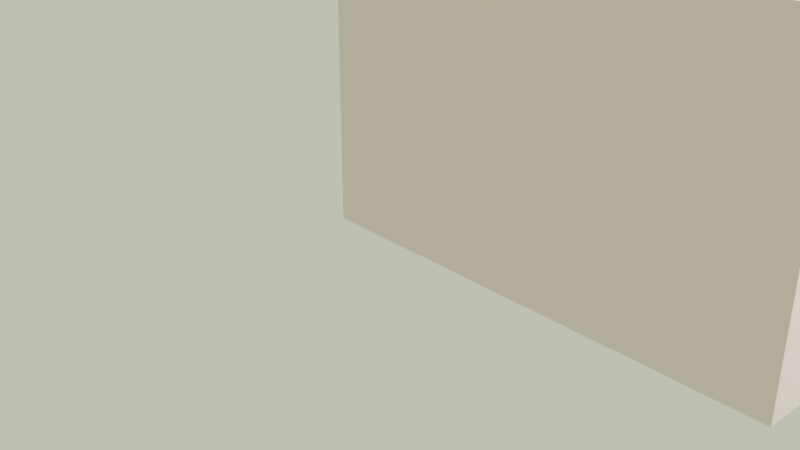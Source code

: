 # Source: Indoor_Scenario_OJAP.blend  (saved by Blender 3.6.11; exported with 4.5.12 LTS)
import bpy
from mathutils import Matrix  # noqa: F401  (used for matrix-valued properties, if any)

bpy.ops.wm.read_factory_settings(use_empty=True)
scene = bpy.context.scene
scene.name = 'Scene'

# ---- collections
col_collection = bpy.data.collections.new('Collection'); scene.collection.children.link(col_collection)

# ---- materials (node trees are filled in below, after node groups)
mat_itu_plasterboard = bpy.data.materials.new('itu_plasterboard')
mat_itu_plasterboard.use_transparent_shadow = False
mat_itu_plasterboard.diffuse_color = (0.8, 0.621, 0.57, 1.0)
mat_itu_chipboard = bpy.data.materials.new('itu_chipboard')
mat_itu_chipboard.use_transparent_shadow = False
mat_itu_chipboard.diffuse_color = (0.8, 0.636, 0.315, 1.0)

# ---- material node trees
mat_itu_plasterboard.use_nodes = True; mat_itu_plasterboard.node_tree.nodes.clear()
_N = mat_itu_plasterboard.node_tree.nodes; _L = mat_itu_plasterboard.node_tree.links
n0 = _N.new('ShaderNodeBsdfPrincipled'); n0.name = 'Principled BSDF'; n0.location = (10, 300)
n0.distribution = 'GGX'
n0.subsurface_method = 'RANDOM_WALK_SKIN'
n0.inputs[3].default_value = 1.45
n0.inputs[27].default_value = (0.0, 0.0, 0.0, 1.0)
n0.inputs[28].default_value = 1.0
n1 = _N.new('ShaderNodeOutputMaterial'); n1.name = 'Material Output'; n1.location = (1100, 160)
n2 = _N.new('ShaderNodeBsdfDiffuse'); n2.name = 'Diffuse BSDF'; n2.location = (200, 320)
n2.inputs[0].default_value = (0.765, 0.65, 0.588, 1.0)
n3 = _N.new('ShaderNodeBsdfAnisotropic'); n3.name = 'Glossy_0'; n3.location = (200, 0)
n3.distribution = 'GGX'
n4 = _N.new('ShaderNodeMixShader'); n4.name = 'Mix_0'; n4.location = (500, 160)
n4.inputs[0].default_value = 0.1
n5 = _N.new('ShaderNodeNewGeometry'); n5.name = 'Input_1'; n5.location = (-80, -70)
n6 = _N.new('ShaderNodeBsdfDiffuse'); n6.name = 'Diffuse_1'; n6.location = (200, -280)
n6.inputs[0].default_value = (0.3, 0.3, 0.3, 1.0)
n7 = _N.new('ShaderNodeMixShader'); n7.name = 'Mix_1'; n7.location = (800, -70)
_L.new(n2.outputs[0], n4.inputs[1])
_L.new(n3.outputs[0], n4.inputs[2])
_L.new(n5.outputs[6], n7.inputs[0])
_L.new(n6.outputs[0], n7.inputs[2])
_L.new(n4.outputs[0], n7.inputs[1])
_L.new(n7.outputs[0], n1.inputs[0])
n1.is_active_output = True
mat_itu_chipboard.use_nodes = True; mat_itu_chipboard.node_tree.nodes.clear()
_N = mat_itu_chipboard.node_tree.nodes; _L = mat_itu_chipboard.node_tree.links
n0 = _N.new('ShaderNodeBsdfPrincipled'); n0.name = 'Principled BSDF'; n0.location = (500, 160)
n0.distribution = 'GGX'
n0.subsurface_method = 'RANDOM_WALK_SKIN'
n0.inputs[3].default_value = 1.45
n0.inputs[27].default_value = (0.0, 0.0, 0.0, 1.0)
n0.inputs[28].default_value = 1.0
n1 = _N.new('ShaderNodeOutputMaterial'); n1.name = 'Material Output'; n1.location = (700, 160)
n2 = _N.new('ShaderNodeTexBrick'); n2.name = 'Brick_0'; n2.location = (300, 160)
n2.inputs[3].default_value = (0.407, 0.411, 0.394, 1.0)
n2.inputs[4].default_value = 3.0
n2.inputs[5].default_value = 0.001
n2.inputs[7].default_value = 0.6
n2.inputs[8].default_value = 0.3
n3 = _N.new('ShaderNodeRGB'); n3.name = 'RGB_0'; n3.location = (70, 160)
n3.outputs[0].default_value = (0.711, 0.668, 0.668, 1.0)
_L.new(n0.outputs[0], n1.inputs[0])
_L.new(n3.outputs[0], n2.inputs[1])
_L.new(n3.outputs[0], n2.inputs[2])
_L.new(n2.outputs[0], n0.inputs[0])
n1.is_active_output = True

# ---- world
world_world = bpy.data.worlds.new('World'); scene.world = world_world
world_world.use_nodes = True; world_world.node_tree.nodes.clear()
_N = world_world.node_tree.nodes; _L = world_world.node_tree.links
n0 = _N.new('ShaderNodeOutputWorld'); n0.name = 'World Output'; n0.location = (300, 300)
n1 = _N.new('ShaderNodeBackground'); n1.name = 'Background'; n1.location = (10, 300)
n1.inputs[0].default_value = (0.6604, 0.6982, 0.5154, 1.0)
_L.new(n1.outputs[0], n0.inputs[0])
n0.is_active_output = True
world_world.color = (0.05088, 0.05088, 0.05088)
world_world.use_sun_shadow = False
world_world.sun_shadow_jitter_overblur = 0.0

# ---- cameras
cam_camera = bpy.data.cameras.new('Camera')
cam_camera.clip_end = 100.0
cam_camera.ortho_scale = 7.314

# ---- lights
light_light = bpy.data.lights.new('Light', 'POINT')
light_light.transmission_factor = 0.0
light_light.energy = 1000.0
light_light.shadow_soft_size = 0.1
light_light.shadow_maximum_resolution = 0.006
light_light.use_absolute_resolution = True
light_light_001 = bpy.data.lights.new('Light.001', 'POINT')
light_light_001.transmission_factor = 0.0
light_light_001.energy = 1000.0
light_light_001.shadow_soft_size = 0.1
light_light_001.shadow_maximum_resolution = 0.006
light_light_001.use_absolute_resolution = True
light_light_002 = bpy.data.lights.new('Light.002', 'POINT')
light_light_002.transmission_factor = 0.0
light_light_002.energy = 1000.0
light_light_002.shadow_soft_size = 0.1
light_light_002.shadow_maximum_resolution = 0.006
light_light_002.use_absolute_resolution = True
light_light_003 = bpy.data.lights.new('Light.003', 'POINT')
light_light_003.transmission_factor = 0.0
light_light_003.energy = 1000.0
light_light_003.shadow_soft_size = 0.1
light_light_003.shadow_maximum_resolution = 0.006
light_light_003.use_absolute_resolution = True

# ---- meshes
me_room = bpy.data.meshes.new('Room')
me_room.from_pydata([(4.0, 0.0, 3.0), (4.0, 0.0, 0.0), (4.0, 3.2, 3.0), (4.0, 3.2, 0.0), (14.0, 3.2, 3.0), (14.0, 3.2, 0.0), (14.0, 6.0, 3.0), (14.0, 6.0, 0.0), (10.0, 6.0, 3.0), (10.0, 6.0, 0.0), (10.0, 12.4, 3.0), (10.0, 12.4, 0.0), (14.0, 12.4, 3.0), (14.0, 12.4, 0.0), (14.0, 16.0, 3.0), (14.0, 16.0, 0.0), (0.0, 16.0, 3.0), (0.0, 16.0, 0.0), (-9.797e-16, 0.0, 3.0), (-9.797e-16, 0.0, 0.0)], [], [(18, 0, 1, 19), (0, 2, 3, 1), (2, 4, 5, 3), (4, 6, 7, 5), (6, 8, 9, 7), (8, 10, 11, 9), (10, 12, 13, 11), (12, 14, 15, 13), (14, 16, 17, 15), (16, 18, 19, 17)])
_uv = me_room.uv_layers.new(name='UVMap')
_uv.uv.foreach_set('vector', [6.048e-05, 0.9999, 6.047e-05, 0.9411, 0.04417, 0.9411, 0.04417, 0.9999, 6.047e-05, 0.9411, 6.047e-05, 0.8941, 0.04417, 0.8941, 0.04417, 0.9411, 6.047e-05, 0.8941, 6.045e-05, 0.747, 0.04417, 0.747, 0.04417, 0.8941, 6.045e-05, 0.747, 6.043e-05, 0.7059, 0.04417, 0.7059, 0.04417, 0.747, 6.043e-05, 0.7059, 6.043e-05, 0.647, 0.04417, 0.647, 0.04417, 0.7059, 6.043e-05, 0.647, 6.044e-05, 0.5529, 0.04417, 0.5529, 0.04417, 0.647, 6.044e-05, 0.5529, 6.041e-05, 0.4941, 0.04417, 0.4941, 0.04417, 0.5529, 6.041e-05, 0.4941, 6.041e-05, 0.4412, 0.04417, 0.4412, 0.04417, 0.4941, 6.041e-05, 0.4412, 6.037e-05, 0.2353, 0.04417, 0.2353, 0.04417, 0.4412, 6.037e-05, 0.2353, 6.034e-05, 6.035e-05, 0.04417, 6.035e-05, 0.04417, 0.2353])
me_room.materials.append(mat_itu_plasterboard)
me_room.update()
me_room_005 = bpy.data.meshes.new('Room.005')
me_room_005.from_pydata([(0.0, 0.0, 3.0), (0.0, 0.0, 0.0), (-5.6, 0.0, 3.0), (-5.6, 0.0, 0.0), (-5.6, -2.4, 3.0), (-5.6, -2.4, 0.0)], [], [(0, 2, 3, 1), (2, 4, 5, 3)])
_uv = me_room_005.uv_layers.new(name='UVMap')
_uv.uv.foreach_set('vector', [0.7272, 0.9999, 0.2182, 0.4909, 0.4909, 0.2182, 0.9999, 0.7272, 0.2182, 0.4909, 6.3e-05, 0.2728, 0.2728, 6.291e-05, 0.4909, 0.2182])
me_room_005.materials.append(mat_itu_plasterboard)
me_room_005.update()
me_room_006 = bpy.data.meshes.new('Room.006')
me_room_006.from_pydata([(0.0, 0.0, 3.0), (0.0, 0.0, 0.0), (-6.0, 0.0, 3.0), (-6.0, 0.0, 0.0)], [], [(0, 1, 3, 2)])
_uv = me_room_006.uv_layers.new(name='UVMap')
_uv.uv.foreach_set('vector', [0.5, 7.068e-05, 7.072e-05, 7.066e-05, 7.074e-05, 0.9999, 0.5, 0.9999])
me_room_006.materials.append(mat_itu_plasterboard)
me_room_006.update()
me_floor = bpy.data.meshes.new('Floor')
me_floor.from_pydata([(4.0, 0.0, 0.0), (4.0, 3.2, 0.0), (14.0, 3.2, 0.0), (14.0, 6.0, 0.0), (10.0, 6.0, 0.0), (10.0, 12.4, 0.0), (14.0, 12.4, 0.0), (14.0, 16.0, 0.0), (0.0, 16.0, 0.0), (-9.797e-16, 0.0, 0.0)], [], [(0, 1, 2, 3, 4, 5, 6, 7, 8, 9)])
_uv = me_floor.uv_layers.new(name='UVMap')
_uv.uv.foreach_set('vector', [0.04429, 0.2629, 0.1284, 0.2629, 0.1284, 6.035e-05, 0.202, 6.035e-05, 0.202, 0.1052, 0.3702, 0.1052, 0.3702, 6.034e-05, 0.4648, 6.033e-05, 0.4648, 0.368, 0.04429, 0.368])
me_floor.materials.append(mat_itu_chipboard)
me_floor.update()

# ---- objects
ob_light = bpy.data.objects.new('Light', light_light)
ob_camera = bpy.data.objects.new('Camera', cam_camera)
ob_room = bpy.data.objects.new('Room', me_room)
ob_light_001 = bpy.data.objects.new('Light.001', light_light_001)
ob_light_002 = bpy.data.objects.new('Light.002', light_light_002)
ob_light_003 = bpy.data.objects.new('Light.003', light_light_003)
ob_room_002 = bpy.data.objects.new('Room.002', me_room_005)
ob_room_001 = bpy.data.objects.new('Room.001', me_room_006)
ob_floor = bpy.data.objects.new('Floor', me_floor)

# ---- transforms, parenting, visibility, modifiers, constraints
ob_light.location = (2.5, 11.0, 2.8)
ob_light.rotation_euler = (0.6503, 0.05522, 1.866)
ob_light.lock_rotations_4d = False
ob_light.empty_display_type = 'ARROWS'
ob_light.color = (0.0, 0.0, 0.0, 0.0)
ob_light.lineart.crease_threshold = 0.0
ob_camera.location = (7.359, -6.926, 4.958)
ob_camera.rotation_euler = (1.109, 0.0, 0.8149)
ob_camera.lock_rotations_4d = False
ob_camera.empty_display_type = 'ARROWS'
ob_camera.color = (0.0, 0.0, 0.0, 0.0)
ob_camera.display_type = 'WIRE'
ob_camera.lineart.crease_threshold = 0.0
ob_room.location = (0.0, 0.0, 0.0)
_m = ob_room.modifiers.new('Solidify', 'SOLIDIFY')
_m.thickness = 0.4
_m.use_even_offset = True
_m.use_quality_normals = True
ob_light_001.location = (7.5, 8.5, 2.8)
ob_light_001.rotation_euler = (0.6503, 0.05522, 1.866)
ob_light_001.lock_rotations_4d = False
ob_light_001.empty_display_type = 'ARROWS'
ob_light_001.color = (0.0, 0.0, 0.0, 0.0)
ob_light_001.lineart.crease_threshold = 0.0
ob_light_002.location = (7.5, 2.5, 2.8)
ob_light_002.rotation_euler = (0.6503, 0.05522, 1.866)
ob_light_002.lock_rotations_4d = False
ob_light_002.empty_display_type = 'ARROWS'
ob_light_002.color = (0.0, 0.0, 0.0, 0.0)
ob_light_002.lineart.crease_threshold = 0.0
ob_light_003.location = (7.5, 16.5, 2.8)
ob_light_003.rotation_euler = (0.6503, 0.05522, 1.866)
ob_light_003.lock_rotations_4d = False
ob_light_003.empty_display_type = 'ARROWS'
ob_light_003.color = (0.0, 0.0, 0.0, 0.0)
ob_light_003.lineart.crease_threshold = 0.0
ob_room_002.location = (10.0, 12.0, 0.0)
_m = ob_room_002.modifiers.new('Solidify', 'SOLIDIFY')
_m.thickness = 0.4
_m.use_even_offset = True
_m.use_quality_normals = True
ob_room_001.location = (10.0, 6.4, 0.0)
_m = ob_room_001.modifiers.new('Solidify', 'SOLIDIFY')
_m.thickness = 0.4
_m.use_even_offset = True
_m.use_quality_normals = True
ob_floor.parent = ob_room
ob_floor.location = (0.0, 0.0, 0.0)

# ---- collection membership
col_collection.objects.link(ob_light)
col_collection.objects.link(ob_camera)
col_collection.objects.link(ob_room)
col_collection.objects.link(ob_light_001)
col_collection.objects.link(ob_light_002)
col_collection.objects.link(ob_light_003)
col_collection.objects.link(ob_room_002)
col_collection.objects.link(ob_room_001)
col_collection.objects.link(ob_floor)

# ---- scene / render settings (as saved in the file)
scene.camera = ob_camera
scene.frame_start = 1; scene.frame_end = 250; scene.frame_set(1)
scene.render.engine = 'BLENDER_EEVEE_NEXT'
scene.cycles.sampling_pattern = 'TABULATED_SOBOL'
scene.view_settings.view_transform = 'Filmic'
bpy.context.view_layer.update()
